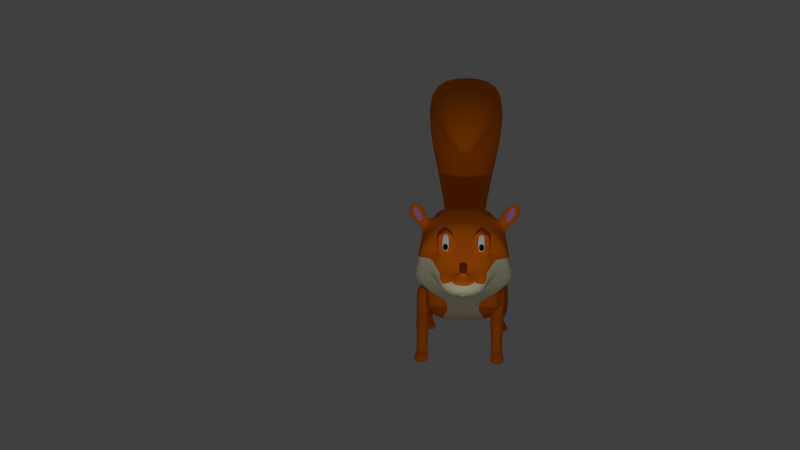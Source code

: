# Source: Squirrel.blend  (saved by Blender 2.67.0; exported with 4.5.12 LTS)
import bpy
from mathutils import Matrix  # noqa: F401  (used for matrix-valued properties, if any)

bpy.ops.wm.read_factory_settings(use_empty=True)
scene = bpy.context.scene
scene.name = 'Scene'

# ---- collections
col_collection_1 = bpy.data.collections.new('Collection 1'); scene.collection.children.link(col_collection_1)

# ---- materials (node trees are filled in below, after node groups)
mat_material_007 = bpy.data.materials.new('Material.007')
mat_material_007.alpha_threshold = 0.0
mat_material_007.use_transparent_shadow = False
mat_material_007.diffuse_color = (0.926, 0.195, 0.0, 1.0)
mat_material_007.roughness = 0.5
mat_material_007.line_color = (0.0, 0.0, 0.0, 1.0)
mat_material_006 = bpy.data.materials.new('Material.006')
mat_material_006.alpha_threshold = 0.0
mat_material_006.use_transparent_shadow = False
mat_material_006.diffuse_color = (0.926, 0.195, 0.0, 1.0)
mat_material_006.roughness = 0.5
mat_material_006.line_color = (0.0, 0.0, 0.0, 1.0)
mat_material = bpy.data.materials.new('Material')
mat_material.alpha_threshold = 0.0
mat_material.use_transparent_shadow = False
mat_material.diffuse_color = (0.9258, 0.1946, 0.0, 1.0)
mat_material.roughness = 0.5
mat_material.line_color = (0.0, 0.0, 0.0, 1.0)
mat_material_001 = bpy.data.materials.new('Material.001')
mat_material_001.alpha_threshold = 0.0
mat_material_001.use_transparent_shadow = False
mat_material_001.diffuse_color = (0.9258, 0.849, 0.5853, 1.0)
mat_material_001.roughness = 0.5
mat_material_001.line_color = (0.0, 0.0, 0.0, 1.0)
mat_material_002 = bpy.data.materials.new('Material.002')
mat_material_002.alpha_threshold = 0.0
mat_material_002.use_transparent_shadow = False
mat_material_002.diffuse_color = (1.0, 1.0, 1.0, 1.0)
mat_material_002.roughness = 0.5
mat_material_002.line_color = (0.0, 0.0, 0.0, 1.0)
mat_material_003 = bpy.data.materials.new('Material.003')
mat_material_003.alpha_threshold = 0.0
mat_material_003.use_transparent_shadow = False
mat_material_003.diffuse_color = (0.2529, 0.03031, 0.006747, 1.0)
mat_material_003.roughness = 0.5
mat_material_003.line_color = (0.0, 0.0, 0.0, 1.0)
mat_material_004 = bpy.data.materials.new('Material.004')
mat_material_004.alpha_threshold = 0.0
mat_material_004.use_transparent_shadow = False
mat_material_004.diffuse_color = (0.0, 0.0, 0.0, 1.0)
mat_material_004.roughness = 0.5
mat_material_004.line_color = (0.0, 0.0, 0.0, 1.0)
mat_material_005 = bpy.data.materials.new('Material.005')
mat_material_005.alpha_threshold = 0.0
mat_material_005.use_transparent_shadow = False
mat_material_005.diffuse_color = (0.8, 0.2941, 0.6952, 1.0)
mat_material_005.roughness = 0.5
mat_material_005.line_color = (0.0, 0.0, 0.0, 1.0)
mat_material_008 = bpy.data.materials.new('Material.008')
mat_material_008.alpha_threshold = 0.0
mat_material_008.use_transparent_shadow = False
mat_material_008.diffuse_color = (0.3343, 0.0, 0.01349, 1.0)
mat_material_008.roughness = 0.5
mat_material_008.line_color = (0.0, 0.0, 0.0, 1.0)

# ---- material node trees

# ---- world
world_world = bpy.data.worlds.new('World'); scene.world = world_world
world_world.color = (0.05088, 0.05088, 0.05088)
world_world.use_sun_shadow = False
world_world.sun_shadow_jitter_overblur = 0.0
world_world.cycles.sampling_method = 'MANUAL'
world_world.cycles.sample_map_resolution = 256

# ---- cameras
cam_camera = bpy.data.cameras.new('Camera')
cam_camera.clip_end = 100.0
cam_camera.lens = 33.22
cam_camera.sensor_width = 32.0
cam_camera.sensor_height = 18.0
cam_camera.ortho_scale = 7.314
cam_camera.dof.focus_distance = 0.0
cam_camera.dof.aperture_fstop = 128.0

# ---- lights
light_lamp = bpy.data.lights.new('Lamp', 'POINT')
light_lamp.transmission_factor = 0.0
light_lamp.cutoff_distance = 30.0
light_lamp.energy = 100.0
light_lamp.shadow_buffer_clip_start = 1.001
light_lamp.shadow_soft_size = 0.1
light_lamp.shadow_maximum_resolution = 0.006
light_lamp.use_absolute_resolution = True
light_lamp.cycles.use_multiple_importance_sampling = False

# ---- meshes
me_cube_005 = bpy.data.meshes.new('Cube.005')
me_cube_005.from_pydata([(-0.3598, -1.003, -1.977), (-0.2724, 0.4923, -1.615), (0.2725, 0.4923, -1.615), (0.3599, -1.003, -1.977), (-0.2724, -1.023, -0.1403), (-0.2724, 0.5529, -0.07966), (0.2725, 0.5529, -0.07966), (0.2725, -1.023, -0.1403), (-0.2724, -0.2046, 0.1426), (-0.2724, 0.7954, -0.8574), (-0.3598, -0.1232, -1.536), (-0.2724, -1.205, -0.8574), (0.0, 0.5529, -0.07966), (0.2725, 0.7954, -0.8574), (0.0, 0.4923, -1.615), (0.2725, -0.2046, 0.1426), (0.2725, -1.205, -0.8574), (0.3599, -0.1232, -1.536), (0.0, -1.023, -0.1403), (-9.224e-06, -1.003, -1.977), (-0.2724, -0.2046, -0.8574), (0.0, 0.7954, -0.8574), (0.2725, -0.2046, -0.8574), (0.0, -1.205, -0.8574), (-9.224e-06, -0.1232, -1.536), (0.0, -0.2046, 0.1426), (-0.1823, 0.1437, -2.459), (0.1824, 0.1437, -2.459), (-0.1823, 0.5896, -2.235), (0.1824, 0.5896, -2.235), (9.501e-06, 0.1437, -2.459), (9.501e-06, 0.5896, -2.235), (-0.2324, 0.259, -2.936), (0.2325, 0.259, -2.936), (-0.2324, 0.8939, -2.904), (0.2325, 0.8939, -2.904), (4.219e-06, 0.259, -2.936), (4.219e-06, 0.8939, -2.904), (-0.4926, -0.6726, -2.537), (0.4818, -0.67, -2.533), (-0.005475, -0.6713, -2.535), (-0.4816, -0.661, -2.918), (0.4927, -0.6585, -2.914), (0.005429, -0.6597, -2.916)], [], [(20, 9, 1, 10), (21, 13, 2, 14), (22, 16, 3, 17), (23, 11, 0, 19), (24, 14, 2, 17), (25, 12, 5, 8), (11, 20, 10, 0), (4, 8, 20, 11), (8, 5, 9, 20), (9, 21, 14, 1), (5, 12, 21, 9), (12, 6, 13, 21), (13, 22, 17, 2), (6, 15, 22, 13), (15, 7, 16, 22), (16, 23, 19, 3), (7, 18, 23, 16), (18, 4, 11, 23), (3, 19, 30, 27), (17, 3, 27, 29), (10, 1, 14, 24), (18, 25, 8, 4), (7, 15, 25, 18), (15, 6, 12, 25), (31, 29, 35, 37), (29, 27, 33, 35), (19, 0, 26, 30), (24, 17, 29, 31), (10, 24, 31, 28), (0, 10, 28, 26), (36, 37, 35, 33), (32, 34, 37, 36), (27, 30, 40, 39), (33, 27, 39, 42), (28, 31, 37, 34), (26, 28, 34, 32), (39, 40, 43, 42), (40, 38, 41, 43), (36, 33, 42, 43), (30, 26, 38, 40), (32, 36, 43, 41), (26, 32, 41, 38)])
me_cube_005.materials.append(mat_material_007)
me_cube_005.use_remesh_preserve_volume = False
me_cube_005.use_remesh_preserve_attributes = False
me_cube_005.use_mirror_vertex_groups = False
me_cube_005.update()
me_cube_004 = bpy.data.meshes.new('Cube.004')
me_cube_004.from_pydata([(-0.3598, -1.003, -1.977), (-0.2724, 0.4923, -1.615), (0.2725, 0.4923, -1.615), (0.3599, -1.003, -1.977), (-0.2724, -1.023, -0.1403), (-0.2724, 0.5529, -0.07966), (0.2725, 0.5529, -0.07966), (0.2725, -1.023, -0.1403), (-0.2724, -0.2046, 0.1426), (-0.2724, 0.7954, -0.8574), (-0.3598, -0.1232, -1.536), (-0.2724, -1.205, -0.8574), (0.0, 0.5529, -0.07966), (0.2725, 0.7954, -0.8574), (0.0, 0.4923, -1.615), (0.2725, -0.2046, 0.1426), (0.2725, -1.205, -0.8574), (0.3599, -0.1232, -1.536), (0.0, -1.023, -0.1403), (-9.224e-06, -1.003, -1.977), (-0.2724, -0.2046, -0.8574), (0.0, 0.7954, -0.8574), (0.2725, -0.2046, -0.8574), (0.0, -1.205, -0.8574), (-9.224e-06, -0.1232, -1.536), (0.0, -0.2046, 0.1426), (-0.1823, 0.1437, -2.459), (0.1824, 0.1437, -2.459), (-0.1823, 0.5896, -2.235), (0.1824, 0.5896, -2.235), (9.501e-06, 0.1437, -2.459), (9.501e-06, 0.5896, -2.235), (-0.2324, 0.259, -2.936), (0.2325, 0.259, -2.936), (-0.2324, 0.8939, -2.904), (0.2325, 0.8939, -2.904), (4.219e-06, 0.259, -2.936), (4.219e-06, 0.8939, -2.904), (-0.4926, -0.6726, -2.537), (0.4818, -0.67, -2.533), (-0.005475, -0.6713, -2.535), (-0.4816, -0.661, -2.918), (0.4927, -0.6585, -2.914), (0.005429, -0.6597, -2.916)], [], [(20, 9, 1, 10), (21, 13, 2, 14), (22, 16, 3, 17), (23, 11, 0, 19), (24, 14, 2, 17), (25, 12, 5, 8), (11, 20, 10, 0), (4, 8, 20, 11), (8, 5, 9, 20), (9, 21, 14, 1), (5, 12, 21, 9), (12, 6, 13, 21), (13, 22, 17, 2), (6, 15, 22, 13), (15, 7, 16, 22), (16, 23, 19, 3), (7, 18, 23, 16), (18, 4, 11, 23), (3, 19, 30, 27), (17, 3, 27, 29), (10, 1, 14, 24), (18, 25, 8, 4), (7, 15, 25, 18), (15, 6, 12, 25), (31, 29, 35, 37), (29, 27, 33, 35), (19, 0, 26, 30), (24, 17, 29, 31), (10, 24, 31, 28), (0, 10, 28, 26), (36, 37, 35, 33), (32, 34, 37, 36), (27, 30, 40, 39), (33, 27, 39, 42), (28, 31, 37, 34), (26, 28, 34, 32), (39, 40, 43, 42), (40, 38, 41, 43), (36, 33, 42, 43), (30, 26, 38, 40), (32, 36, 43, 41), (26, 32, 41, 38)])
me_cube_004.materials.append(mat_material_007)
me_cube_004.use_remesh_preserve_volume = False
me_cube_004.use_remesh_preserve_attributes = False
me_cube_004.use_mirror_vertex_groups = False
me_cube_004.update()
me_cube_003 = bpy.data.meshes.new('Cube.003')
me_cube_003.from_pydata([(-1.0, -1.465, -0.6909), (-1.0, 0.5287, -0.5342), (0.3424, 0.5287, -0.5342), (0.5242, -1.465, -0.6909), (-1.0, -1.0, 1.0), (-1.0, 1.0, 1.0), (0.5242, 1.0, 1.0), (0.5242, -1.0, 1.0), (-1.0, -1.084, -2.688), (-1.0, 0.9116, -2.563), (0.3424, 0.9116, -2.563), (0.3424, -1.084, -2.688), (-1.073, -1.102, -3.08), (-1.073, 1.041, -2.954), (0.4157, 1.041, -2.954), (0.4157, -1.102, -3.08), (-1.036, -1.168, -3.376), (-1.036, 0.8531, -3.834), (0.3784, 0.8531, -3.834), (0.3784, -1.168, -3.376), (-0.8803, -1.748, -5.684), (-0.8803, 0.01274, -5.664), (0.2227, 0.01274, -5.664), (0.2227, -1.748, -5.684), (-1.0, -1.656, -6.296), (-1.0, 0.487, -6.272), (0.3424, 0.487, -6.272), (0.3424, -1.656, -6.296), (-1.286, -3.693, -5.461), (0.6283, -3.693, -5.461), (-1.286, -3.682, -6.469), (0.6283, -3.682, -6.469)], [], [(4, 5, 1, 0), (5, 6, 2, 1), (6, 7, 3, 2), (7, 4, 0, 3), (3, 0, 8, 11), (7, 6, 5, 4), (11, 8, 12, 15), (2, 3, 11, 10), (1, 2, 10, 9), (0, 1, 9, 8), (15, 12, 16, 19), (10, 11, 15, 14), (8, 9, 13, 12), (9, 10, 14, 13), (19, 16, 20, 23), (12, 13, 17, 16), (13, 14, 18, 17), (14, 15, 19, 18), (27, 23, 29, 31), (17, 18, 22, 21), (18, 19, 23, 22), (16, 17, 21, 20), (24, 25, 26, 27), (20, 21, 25, 24), (21, 22, 26, 25), (22, 23, 27, 26), (29, 28, 30, 31), (23, 20, 28, 29), (24, 27, 31, 30), (20, 24, 30, 28)])
me_cube_003.materials.append(mat_material_006)
me_cube_003.use_remesh_preserve_volume = False
me_cube_003.use_remesh_preserve_attributes = False
me_cube_003.use_mirror_vertex_groups = False
me_cube_003.update()
me_cube_001 = bpy.data.meshes.new('Cube.001')
me_cube_001.from_pydata([(-1.0, -1.465, -0.6909), (-1.0, 0.5287, -0.5342), (0.3424, 0.5287, -0.5342), (0.5242, -1.465, -0.6909), (-1.0, -1.0, 1.0), (-1.0, 1.0, 1.0), (0.5242, 1.0, 1.0), (0.5242, -1.0, 1.0), (-1.0, -1.084, -2.688), (-1.0, 0.9116, -2.563), (0.3424, 0.9116, -2.563), (0.3424, -1.084, -2.688), (-1.073, -1.102, -3.08), (-1.073, 1.041, -2.954), (0.4157, 1.041, -2.954), (0.4157, -1.102, -3.08), (-1.036, -1.168, -3.376), (-1.036, 0.8531, -3.834), (0.3784, 0.8531, -3.834), (0.3784, -1.168, -3.376), (-0.8803, -1.748, -5.684), (-0.8803, 0.01274, -5.664), (0.2227, 0.01274, -5.664), (0.2227, -1.748, -5.684), (-1.0, -1.656, -6.296), (-1.0, 0.487, -6.272), (0.3424, 0.487, -6.272), (0.3424, -1.656, -6.296), (-1.286, -3.693, -5.461), (0.6283, -3.693, -5.461), (-1.286, -3.682, -6.469), (0.6283, -3.682, -6.469)], [], [(4, 5, 1, 0), (5, 6, 2, 1), (6, 7, 3, 2), (7, 4, 0, 3), (3, 0, 8, 11), (7, 6, 5, 4), (11, 8, 12, 15), (2, 3, 11, 10), (1, 2, 10, 9), (0, 1, 9, 8), (15, 12, 16, 19), (10, 11, 15, 14), (8, 9, 13, 12), (9, 10, 14, 13), (19, 16, 20, 23), (12, 13, 17, 16), (13, 14, 18, 17), (14, 15, 19, 18), (27, 23, 29, 31), (17, 18, 22, 21), (18, 19, 23, 22), (16, 17, 21, 20), (24, 25, 26, 27), (20, 21, 25, 24), (21, 22, 26, 25), (22, 23, 27, 26), (29, 28, 30, 31), (23, 20, 28, 29), (24, 27, 31, 30), (20, 24, 30, 28)])
me_cube_001.materials.append(mat_material_006)
me_cube_001.use_remesh_preserve_volume = False
me_cube_001.use_remesh_preserve_attributes = False
me_cube_001.use_mirror_vertex_groups = False
me_cube_001.update()
me_cube = bpy.data.meshes.new('Cube')
me_cube.from_pydata([(0.8088, 0.5506, -0.8378), (0.8088, -0.2689, -0.7794), (0.8543, 0.4812, 1.0), (0.8543, -0.4825, 1.0), (0.8568, 0.08558, -0.9241), (0.0, 0.7152, -1.169), (0.8855, 0.5741, 0.0), (0.0, -0.4826, -0.9487), (0.8855, -0.547, 0.0), (0.983, 0.0001904, 1.0), (0.0, 0.6222, 1.0), (0.0, -0.6463, 1.0), (0.0, 0.08347, -1.199), (0.756, -0.2849, 1.97), (1.033, -0.0003675, 0.0), (0.0, -0.7342, 0.0), (0.0, 0.6844, 0.0), (0.8568, -0.1672, -0.8351), (0.865, 0.4968, 0.5), (0.865, -0.5214, 0.5), (0.983, -0.3292, 1.0), (0.8568, 0.3042, -0.8942), (0.5044, 0.7152, -1.169), (0.7591, 0.6242, -0.5), (0.5044, -0.4826, -0.9487), (0.7591, -0.4837, -0.4382), (0.983, 0.305, 1.0), (0.5064, 0.6222, 1.0), (0.5064, -0.6463, 1.0), (0.5044, 0.08347, -1.199), (0.0, 0.3021, -1.169), (0.0, -0.1693, -1.11), (0.756, 0.2512, 1.97), (0.8525, 0.0006984, 1.97), (1.033, -0.398, 0.0), (1.033, 0.3481, 0.0), (1.0, -4.172e-07, 0.5), (0.4877, -0.7342, 0.0), (0.0, -0.6883, -0.4382), (0.0, -0.6932, 0.5), (0.4877, 0.6844, 0.0), (0.0, 0.595, 0.5), (0.0, 0.7849, -0.5), (1.0, -0.3527, 0.5), (0.5044, 0.3021, -1.169), (0.5044, -0.1693, -1.11), (0.0, -0.2837, 1.997), (0.0, 0.3478, 1.97), (0.9198, -0.3629, -0.4382), (0.9198, 0.3982, -0.5), (1.0, 0.3036, 0.5), (0.4739, -0.6883, -0.4382), (0.5, -0.6932, 0.5), (0.5, 0.595, 0.5), (0.4739, 0.7849, -0.5), (0.8279, 0.3571, 1.479), (0.8279, -0.3862, 1.479), (0.0, 0.4701, 1.479), (0.0, -0.5302, 1.479), (0.941, -0.2709, 1.479), (0.941, 0.2231, 1.479), (0.5222, 0.4701, 1.479), (0.5222, -0.5302, 1.479), (0.8525, -0.2097, 1.97), (0.8525, 0.162, 1.97), (0.234, 0.2132, 1.969), (0.234, -0.2722, 1.969), (0.4949, 0.0006985, 1.97), (0.4949, 0.162, 1.97), (0.0, 0.8317, -1.042), (0.3972, 0.8317, -1.042), (0.0, 0.8726, -0.6487), (0.3793, 0.8726, -0.6487), (0.0, 2.385, -1.433), (0.6123, 2.316, -1.4), (0.0, 2.054, 0.3802), (0.463, 1.845, -0.0368), (0.0, 4.131, -0.962), (0.9223, 3.975, -0.9284), (0.0, 2.612, 0.6585), (0.6308, 2.532, 0.3413), (0.0, 5.479, 0.5821), (1.191, 5.244, 0.5674), (0.0, 3.052, 1.147), (0.7549, 3.072, 0.9601), (0.0, 5.301, 1.793), (0.9968, 5.11, 1.75), (0.0, 3.364, 1.494), (0.6444, 3.544, 1.41), (0.0, 4.773, 2.837), (0.8545, 4.617, 2.754), (0.0, 3.501, 1.79), (0.561, 3.77, 1.782), (0.0, 3.984, 3.079), (0.5203, 3.789, 3.131), (0.0, 3.446, 2.104), (0.5099, 3.666, 2.325), (0.0, 3.341, 2.953), (0.1314, 3.261, 2.971), (0.0, 3.266, 2.606), (0.1268, 3.207, 2.616), (0.0, 1.943, 2.041), (0.0, 0.316, 2.004), (0.4148, 0.316, 2.004), (0.4148, 0.08126, 2.004), (0.4148, 0.1903, 2.004), (0.0, 1.745, 3.457), (0.0, 0.8712, 1.667), (0.6616, 0.8751, 1.86), (0.0, 0.06764, 3.131), (0.0, 2.063, 3.011), (0.9956, 0.3334, 2.571), (0.8459, 0.06695, 2.663), (0.8562, 0.6054, 2.19), (0.6106, 1.933, 2.297), (0.0, 0.869, 3.926), (1.002, 1.244, 3.272), (1.051, 0.8832, 3.55), (0.805, 1.575, 2.814), (0.6394, 2.063, 3.011), (0.0, 1.552, 3.727), (0.0, 1.892, 3.25), (0.6394, 1.745, 3.457), (0.6394, 1.552, 3.727), (0.6394, 1.892, 3.25), (0.8936, 1.509, 3.237), (0.8936, 1.617, 3.086), (0.7838, 1.673, 3.295), (0.7838, 1.721, 3.228), (1.281, 1.832, 3.332), (1.299, 1.9, 3.042), (0.8527, 2.032, 3.245), (0.8607, 2.046, 3.189), (1.171, 2.067, 3.368), (1.173, 2.08, 3.312), (1.119, 2.091, 3.358), (1.12, 2.097, 3.33), (0.9919, 1.642, 3.27), (0.878, 1.732, 3.361), (1.133, 1.894, 3.305), (0.9675, 1.971, 3.272), (1.118, 1.983, 3.298), (1.051, 2.014, 3.284), (1.175, 0.4822, 3.072), (0.4504, 0.06764, 3.131), (0.6089, 0.8104, 3.885), (0.0, 0.2795, 3.394), (0.6907, 0.5539, 3.633), (0.0, 0.3458, 4.484), (0.5111, 0.3859, 4.28), (0.0, -0.01463, 4.314), (0.4875, 0.02563, 4.11), (0.0, 0.07734, 3.751), (0.2913, 0.07498, 3.751), (0.0, 0.1419, 3.808), (0.2982, 0.1395, 3.808), (0.3044, 0.8104, 3.885), (0.2559, 0.3712, 4.357), (0.0, 0.6191, 3.999), (0.5619, 0.6147, 3.999), (0.2821, 0.6169, 3.999), (0.0, 0.5245, 4.166), (0.06819, 0.5239, 4.166), (0.0, 0.5651, 4.077), (0.06913, 0.5646, 4.077), (0.0, 0.5966, 4.217), (0.06881, 0.5961, 4.217), (0.0, 0.6373, 4.127), (0.06975, 0.6367, 4.127), (0.0, 0.6148, 4.259), (0.08146, 0.6141, 4.259), (0.0, 0.6579, 4.164), (0.08246, 0.6572, 4.164), (0.0, 0.7281, 4.338), (0.08243, 0.7274, 4.338), (0.0, 0.7712, 4.243), (0.08343, 0.7705, 4.243), (0.0, 1.204, 3.897), (0.7853, 0.9438, 3.706), (0.4567, 0.8104, 3.885), (0.4402, 1.552, 3.727), (1.019, 1.218, 3.633), (0.1522, 0.8104, 3.885), (0.2761, 1.397, 3.908), (0.248, 1.355, 3.906), (0.2381, 1.207, 3.899), (0.248, 1.083, 3.894), (0.2761, 1.041, 3.892), (0.3285, 1.013, 3.891), (0.3488, 1.047, 3.888), (0.324, 1.07, 3.897), (0.2464, 1.426, 3.897), (0.1917, 1.346, 3.873), (0.1718, 1.305, 3.864), (0.1648, 1.156, 3.856), (0.1718, 1.032, 3.853), (0.1917, 0.99, 3.857), (0.343, 1.014, 3.879), (0.3074, 1.105, 3.904), (0.3016, 1.208, 3.91), (0.3781, 1.51, 3.873), (0.3781, 1.557, 3.853), (0.3781, 1.357, 3.866), (0.3781, 1.209, 3.856), (0.3781, 1.007, 3.846), (0.3781, 0.9129, 3.841), (0.3781, 1.014, 3.875), (0.3074, 1.332, 3.914), (0.3781, 1.463, 3.896), (0.4132, 1.426, 3.897), (0.5692, 1.366, 3.865), (0.5891, 1.307, 3.865), (0.596, 1.159, 3.856), (0.5891, 1.035, 3.853), (0.5692, 0.9926, 3.858), (0.4132, 1.014, 3.879), (0.324, 1.367, 3.91), (0.3488, 1.391, 3.902), (0.4618, 1.436, 3.904), (0.5053, 1.41, 3.902), (0.5064, 1.355, 3.906), (0.5163, 1.207, 3.899), (0.5064, 1.083, 3.894), (0.4783, 1.041, 3.892), (0.4277, 1.013, 3.891), (0.3781, 1.003, 3.891), (0.3781, 1.047, 3.892), (0.4132, 1.425, 3.92), (0.4429, 1.396, 3.929), (0.4628, 1.364, 3.909), (0.4836, 1.224, 3.9), (0.4628, 1.12, 3.904), (0.4429, 1.04, 3.914), (0.4132, 1.012, 3.903), (0.3781, 1.07, 3.904), (0.3781, 1.104, 3.913), (0.3781, 1.424, 3.925), (0.3781, 1.012, 3.907), (0.3781, 1.207, 3.921), (0.3781, 1.331, 3.923), (0.343, 1.425, 3.92), (0.3133, 1.396, 3.929), (0.2934, 1.364, 3.909), (0.2883, 1.224, 3.9), (0.2934, 1.12, 3.904), (0.3133, 1.04, 3.914), (0.343, 1.012, 3.903), (0.3781, 1.367, 3.917), (0.3781, 1.391, 3.906), (0.2853, 1.425, 3.909), (0.4073, 1.047, 3.888), (0.4321, 1.07, 3.897), (0.4487, 1.105, 3.904), (0.4545, 1.208, 3.91), (0.4487, 1.332, 3.914), (0.4321, 1.367, 3.91), (0.4073, 1.391, 3.902), (0.0, 0.08483, 3.848), (0.0, 0.1108, 3.825), (0.1304, 0.1515, 3.84), (0.1291, 0.1255, 3.862), (0.0, 0.3688, 4.064), (0.0, 0.4683, 3.969), (0.234, 0.466, 3.982), (0.2277, 0.3665, 4.077), (0.3608, 1.063, 3.912), (0.3432, 1.081, 3.912), (0.3315, 1.108, 3.911), (0.3274, 1.139, 3.911), (0.3432, 1.198, 3.909), (0.3608, 1.216, 3.909), (0.3815, 1.222, 3.909), (0.4357, 1.139, 3.911), (0.4316, 1.108, 3.911), (0.4199, 1.081, 3.912), (0.4023, 1.063, 3.912), (0.4316, 1.171, 3.91), (0.4199, 1.198, 3.909), (0.4023, 1.216, 3.909), (0.4199, 1.14, 3.92), (0.4169, 1.108, 3.92), (0.4086, 1.081, 3.918), (0.3962, 1.063, 3.916), (0.4169, 1.171, 3.918), (0.4086, 1.198, 3.916), (0.3962, 1.216, 3.913), (0.3815, 1.14, 3.923), (0.3815, 1.108, 3.923), (0.3815, 1.081, 3.921), (0.3815, 1.063, 3.917), (0.3815, 1.171, 3.922), (0.3815, 1.198, 3.919), (0.3815, 1.216, 3.914), (0.3432, 1.14, 3.92), (0.3462, 1.108, 3.92), (0.3545, 1.081, 3.918), (0.3669, 1.063, 3.916), (0.3815, 1.056, 3.912), (0.3462, 1.171, 3.918), (0.3545, 1.198, 3.916), (0.3669, 1.216, 3.913), (0.3315, 1.171, 3.91), (0.0, 0.08483, 3.848), (0.0, 0.1108, 3.825), (0.1304, 0.1515, 3.84), (0.1291, 0.1255, 3.862), (1.163, 0.6826, 3.311), (1.182, 0.7886, 2.922), (0.9459, 0.2001, 2.617), (1.026, 1.064, 3.411), (1.061, 0.2734, 2.873), (0.6481, 0.0673, 2.897), (0.9533, 0.1707, 2.766), (0.5705, 0.3108, 3.382), (1.062, 0.4897, 3.483), (1.168, 0.3783, 2.97)], [], [(43, 20, 3, 19), (44, 29, 12, 30), (45, 24, 7, 31), (2, 27, 61, 55), (48, 34, 8, 25), (50, 26, 9, 36), (51, 37, 15, 38), (52, 28, 11, 39), (53, 40, 16, 41), (54, 22, 70, 72), (34, 43, 19, 8), (14, 36, 43, 34), (36, 9, 20, 43), (22, 44, 30, 5), (0, 21, 44, 22), (21, 4, 29, 44), (29, 45, 31, 12), (4, 17, 45, 29), (17, 1, 24, 45), (26, 2, 55, 60), (3, 20, 59, 56), (11, 28, 62, 58), (27, 10, 57, 61), (28, 3, 56, 62), (17, 48, 25, 1), (0, 23, 49, 21), (23, 6, 35, 49), (35, 50, 36, 14), (6, 18, 50, 35), (18, 2, 26, 50), (24, 51, 38, 7), (1, 25, 51, 24), (25, 8, 37, 51), (37, 52, 39, 15), (8, 19, 52, 37), (19, 3, 28, 52), (27, 53, 41, 10), (2, 18, 53, 27), (18, 6, 40, 53), (40, 54, 42, 16), (6, 23, 54, 40), (23, 0, 22, 54), (60, 55, 32, 64), (56, 59, 63, 13), (58, 62, 66, 46), (61, 57, 47, 65), (62, 56, 13, 66), (34, 48, 17, 14), (55, 61, 65, 32), (14, 17, 4, 35), (68, 65, 103, 105), (64, 68, 67, 33), (32, 65, 68, 64), (21, 49, 35, 4), (63, 60, 64, 33), (20, 60, 63, 59), (60, 20, 9, 26), (72, 70, 74, 76), (22, 5, 69, 70), (42, 54, 72, 71), (76, 74, 78, 80), (70, 69, 73, 74), (71, 72, 76, 75), (80, 78, 82, 84), (74, 73, 77, 78), (75, 76, 80, 79), (84, 82, 86, 88), (79, 80, 84, 83), (78, 77, 81, 82), (88, 86, 90, 92), (82, 81, 85, 86), (83, 84, 88, 87), (92, 90, 94, 96), (87, 88, 92, 91), (86, 85, 89, 90), (96, 94, 98, 100), (90, 89, 93, 94), (91, 92, 96, 95), (100, 98, 97, 99), (94, 93, 97, 98), (95, 96, 100, 99), (105, 103, 108, 113), (103, 102, 107, 108), (65, 47, 102, 103), (67, 68, 105, 104), (108, 107, 101, 114), (147, 314, 143, 306, 117, 178, 145), (111, 113, 118, 116, 307), (104, 105, 113, 111), (124, 122, 127, 128), (117, 309, 116, 122, 123, 181), (118, 114, 119, 124), (113, 108, 114, 118), (124, 121, 106, 122), (122, 106, 120, 180, 123), (119, 110, 121, 124), (115, 182, 156, 179, 145, 178, 117, 181, 123, 180, 120, 177), (114, 101, 110, 119), (128, 127, 131, 132), (118, 124, 128, 126), (116, 118, 126, 125), (122, 116, 125, 127), (132, 131, 135, 136), (125, 126, 130, 129), (125, 129, 139, 137), (126, 128, 132, 130), (133, 134, 136, 135), (135, 131, 140, 142), (130, 132, 136, 134), (129, 130, 134, 133), (138, 137, 139, 140), (140, 139, 141, 142), (129, 133, 141, 139), (127, 125, 137, 138), (131, 127, 138, 140), (133, 135, 142, 141), (146, 147, 151, 150), (147, 146, 154, 155), (144, 311, 112, 312, 310, 315, 143, 314, 147, 313), (150, 151, 149, 157, 148), (160, 158, 163, 164), (147, 145, 159, 149, 151), (152, 153, 155, 154), (144, 313, 147, 155, 153), (109, 144, 153, 152), (159, 160, 157, 149), (145, 179, 156, 160, 159), (156, 182, 115, 158, 160), (164, 163, 167, 168), (157, 160, 164, 162), (148, 157, 162, 161), (168, 167, 171, 172), (161, 162, 166, 165), (162, 164, 168, 166), (172, 171, 175, 176), (166, 168, 172, 170), (165, 166, 170, 169), (176, 175, 173, 174), (170, 172, 176, 174), (169, 170, 174, 173), (185, 184, 193, 194), (187, 186, 195, 196), (184, 183, 192, 193), (186, 185, 194, 195), (188, 187, 196, 197), (196, 195, 204, 205), (193, 192, 201, 202), (195, 194, 203, 204), (197, 196, 205, 206), (192, 191, 200, 201), (194, 193, 202, 203), (205, 204, 213, 214), (202, 201, 210, 211), (204, 203, 212, 213), (206, 205, 214, 215), (201, 200, 209, 210), (203, 202, 211, 212), (214, 213, 222, 223), (241, 242, 207, 216), (231, 230, 253, 252), (211, 210, 219, 220), (213, 212, 221, 222), (215, 214, 223, 224), (210, 209, 218, 219), (212, 211, 220, 221), (223, 222, 231, 232), (246, 237, 226, 189), (240, 241, 216, 217), (220, 219, 228, 229), (222, 221, 230, 231), (224, 223, 232, 233), (219, 218, 227, 228), (221, 220, 229, 230), (230, 229, 254, 253), (238, 239, 207, 199), (247, 248, 217, 216), (245, 246, 189, 190), (236, 240, 217, 248), (237, 233, 250, 226), (229, 228, 255, 254), (244, 245, 190, 198), (227, 236, 248, 256), (226, 234, 190, 189), (235, 238, 199, 198), (228, 227, 256, 255), (243, 244, 198, 199), (233, 232, 251, 250), (242, 243, 199, 207), (232, 231, 252, 251), (239, 247, 216, 207), (234, 235, 198, 190), (253, 254, 239, 238), (255, 256, 248, 247), (250, 251, 234, 226), (252, 253, 238, 235), (254, 255, 247, 239), (251, 252, 235, 234), (183, 249, 191, 192), (249, 208, 191), (225, 188, 197), (191, 208, 200), (225, 197, 206), (200, 208, 209), (225, 206, 215), (209, 208, 218), (225, 215, 224), (218, 208, 227), (225, 224, 233), (227, 208, 236), (225, 233, 237), (236, 208, 240), (225, 237, 246), (245, 244, 186, 187), (240, 208, 249), (225, 246, 188), (242, 241, 183, 184), (244, 243, 185, 186), (246, 245, 187, 188), (241, 240, 249, 183), (243, 242, 184, 185), (46, 66, 112, 311, 144, 109), (261, 262, 258, 257), (262, 263, 259, 258), (263, 264, 260, 259), (264, 261, 257, 260), (260, 257, 302, 305), (264, 263, 262, 261), (274, 273, 280, 281), (272, 276, 283, 279), (277, 278, 285, 284), (275, 274, 281, 282), (273, 272, 279, 280), (276, 277, 284, 283), (281, 280, 287, 288), (279, 283, 290, 286), (284, 285, 292, 291), (282, 281, 288, 289), (280, 279, 286, 287), (283, 284, 291, 290), (288, 287, 294, 295), (286, 290, 298, 293), (291, 292, 300, 299), (289, 288, 295, 296), (287, 286, 293, 294), (290, 291, 299, 298), (297, 275, 282), (278, 271, 285), (297, 282, 289), (285, 271, 292), (297, 289, 296), (292, 271, 300), (295, 294, 267, 266), (293, 298, 301, 268), (299, 300, 270, 269), (296, 295, 266, 265), (297, 296, 265), (294, 293, 268, 267), (298, 299, 269, 301), (300, 271, 270), (63, 66, 13), (33, 67, 66, 63), (66, 104, 111, 308, 112), (66, 67, 104), (302, 303, 304, 305), (258, 259, 304, 303), (257, 258, 303, 302), (259, 260, 305, 304), (112, 308, 111, 307, 116, 309, 117, 306, 143, 315, 310, 312)])
me_cube.polygons.foreach_set('material_index', [0, 0, 0, 0, 0, 0, 1, 1, 0, 0, 0, 0, 0, 0, 0, 0, 0, 0, 0, 0, 0, 1, 0, 0, 0, 0, 0, 0, 0, 0, 1, 0, 0, 1, 0, 0, 0, 0, 0, 0, 0, 0, 0, 0, 1, 0, 0, 0, 0, 0, 0, 0, 0, 0, 0, 0, 0, 0, 0, 0, 0, 0, 0, 0, 0, 0, 0, 0, 0, 0, 0, 0, 0, 0, 0, 0, 0, 0, 0, 0, 0, 0, 0, 0, 0, 0, 1, 0, 0, 0, 0, 0, 0, 0, 0, 0, 0, 0, 0, 0, 0, 0, 0, 0, 0, 0, 0, 0, 0, 0, 5, 5, 0, 0, 0, 0, 1, 6, 1, 1, 0, 1, 1, 1, 1, 0, 0, 0, 0, 0, 0, 3, 0, 0, 3, 3, 3, 3, 3, 3, 0, 0, 0, 0, 0, 0, 0, 0, 0, 0, 0, 0, 0, 0, 0, 0, 0, 0, 0, 0, 0, 0, 0, 0, 0, 0, 0, 0, 0, 0, 0, 0, 0, 0, 2, 2, 0, 0, 0, 0, 0, 0, 2, 2, 0, 0, 0, 0, 0, 2, 2, 2, 2, 2, 2, 2, 2, 0, 0, 0, 0, 0, 0, 0, 0, 0, 0, 0, 0, 0, 0, 0, 0, 0, 0, 0, 0, 0, 0, 0, 1, 2, 2, 2, 2, 2, 2, 4, 4, 4, 4, 4, 4, 4, 4, 4, 4, 4, 4, 4, 4, 4, 4, 4, 4, 4, 4, 4, 4, 4, 4, 4, 4, 4, 4, 4, 4, 4, 4, 0, 0, 0, 0, 2, 2, 2, 2, 1])
me_cube.materials.append(mat_material)
me_cube.materials.append(mat_material_001)
me_cube.materials.append(mat_material_002)
me_cube.materials.append(mat_material_003)
me_cube.materials.append(mat_material_004)
me_cube.materials.append(mat_material_005)
me_cube.materials.append(mat_material_008)
me_cube.use_remesh_preserve_volume = False
me_cube.use_remesh_preserve_attributes = False
me_cube.use_mirror_vertex_groups = False
me_cube.update()

# ---- objects
ob_cube_004 = bpy.data.objects.new('Cube.004', me_cube_005)
ob_cube_003 = bpy.data.objects.new('Cube.003', me_cube_004)
ob_cube_002 = bpy.data.objects.new('Cube.002', me_cube_003)
ob_cube_001 = bpy.data.objects.new('Cube.001', me_cube_001)
ob_cube = bpy.data.objects.new('Cube', me_cube)
ob_lamp = bpy.data.objects.new('Lamp', light_lamp)
ob_camera = bpy.data.objects.new('Camera', cam_camera)

# ---- transforms, parenting, visibility, modifiers, constraints
ob_cube_004.location = (-0.9457, 1.285, 1.591)
ob_cube_004.rotation_euler = (0.0, -0.0, 0.1233)
ob_cube_004.scale = (0.5426, 0.5426, 0.5426)
ob_cube_004.lineart.crease_threshold = 0.0
_m = ob_cube_004.modifiers.new('Subsurf', 'SUBSURF')
_m.uv_smooth = 'PRESERVE_CORNERS'
_m.quality = 2
_m.show_only_control_edges = False
ob_cube_003.location = (0.9457, 1.285, 1.591)
ob_cube_003.rotation_euler = (0.0, -0.0, 0.1233)
ob_cube_003.scale = (0.5426, 0.5426, 0.5426)
ob_cube_003.lineart.crease_threshold = 0.0
_m = ob_cube_003.modifiers.new('Subsurf', 'SUBSURF')
_m.uv_smooth = 'PRESERVE_CORNERS'
_m.quality = 2
_m.show_only_control_edges = False
ob_cube_002.location = (-0.9005, -0.7014, 1.508)
ob_cube_002.scale = (0.2376, 0.2376, 0.2376)
ob_cube_002.lineart.crease_threshold = 0.0
_m = ob_cube_002.modifiers.new('Subsurf', 'SUBSURF')
_m.uv_smooth = 'PRESERVE_CORNERS'
_m.quality = 2
_m.show_only_control_edges = False
ob_cube_001.location = (0.9005, -0.7014, 1.508)
ob_cube_001.scale = (0.2376, 0.2376, 0.2376)
ob_cube_001.lineart.crease_threshold = 0.0
_m = ob_cube_001.modifiers.new('Subsurf', 'SUBSURF')
_m.uv_smooth = 'PRESERVE_CORNERS'
_m.quality = 2
_m.show_only_control_edges = False
ob_cube.location = (0.0, 0.6738, 1.19)
ob_cube.rotation_euler = (1.357, -0.001433, 0.001815)
ob_cube.lock_rotations_4d = False
ob_cube.empty_display_type = 'ARROWS'
ob_cube.lineart.crease_threshold = 0.0
_m = ob_cube.modifiers.new('Mirror', 'MIRROR')
_m.use_clip = True
_m = ob_cube.modifiers.new('Subsurf', 'SUBSURF')
_m.uv_smooth = 'PRESERVE_CORNERS'
_m.quality = 2
_m.show_only_control_edges = False
ob_lamp.location = (-0.006059, -6.602, 2.902)
ob_lamp.rotation_euler = (0.6503, 0.05522, 1.866)
ob_lamp.lock_rotations_4d = False
ob_lamp.empty_display_type = 'ARROWS'
ob_lamp.color = (0.0, 0.0, 0.0, 0.0)
ob_lamp.lineart.crease_threshold = 0.0
ob_camera.location = (0.1299, -20.2, 6.851)
ob_camera.rotation_euler = (1.385, -1.365e-08, 0.08529)
ob_camera.lock_rotations_4d = False
ob_camera.empty_display_type = 'ARROWS'
ob_camera.color = (0.0, 0.0, 0.0, 0.0)
ob_camera.display_type = 'WIRE'
ob_camera.lineart.crease_threshold = 0.0

# ---- collection membership
col_collection_1.objects.link(ob_cube_004)
col_collection_1.objects.link(ob_cube_003)
col_collection_1.objects.link(ob_cube_002)
col_collection_1.objects.link(ob_cube_001)
col_collection_1.objects.link(ob_cube)
col_collection_1.objects.link(ob_lamp)
col_collection_1.objects.link(ob_camera)

# ---- scene / render settings (as saved in the file)
scene.camera = ob_camera
scene.frame_start = 1; scene.frame_end = 250; scene.frame_set(1)
scene.render.engine = 'BLENDER_EEVEE_NEXT'
scene.render.image_settings.color_mode = 'RGB'
scene.render.image_settings.compression = 90
scene.render.resolution_percentage = 50
scene.render.dither_intensity = 0.0
scene.cycles.use_denoising = False
scene.cycles.samples = 10
scene.cycles.sampling_pattern = 'TABULATED_SOBOL'
scene.cycles.light_sampling_threshold = 0.0
scene.cycles.use_adaptive_sampling = False
scene.cycles.use_light_tree = False
scene.cycles.blur_glossy = 0.0
scene.cycles.volume_bounces = 1
scene.cycles.pixel_filter_type = 'GAUSSIAN'
scene.cycles.sample_clamp_indirect = 0.0
scene.view_settings.view_transform = 'Standard'
bpy.context.view_layer.update()
